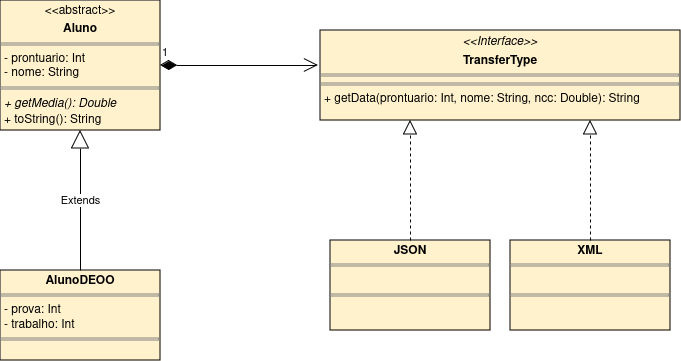

The diagram above was exported from draw.io. Its source (the exported page's mxGraphModel, read from the mxfile embedded in the PNG):
<mxGraphModel dx="1434" dy="822" grid="1" gridSize="10" guides="1" tooltips="1" connect="1" arrows="1" fold="1" page="1" pageScale="1" pageWidth="827" pageHeight="1169" math="0" shadow="0">
  <root>
    <mxCell id="0" />
    <mxCell id="1" parent="0" />
    <mxCell id="dsXZvoEvc_QhvrGsNqP7-1" value="&lt;p style=&quot;margin:0px;margin-top:4px;text-align:center;&quot;&gt;&amp;lt;&amp;lt;abstract&amp;gt;&amp;gt;&lt;b&gt;&lt;br&gt;&lt;/b&gt;&lt;/p&gt;&lt;p style=&quot;margin:0px;margin-top:4px;text-align:center;&quot;&gt;&lt;b&gt;Aluno&lt;/b&gt;&lt;/p&gt;&lt;hr size=&quot;1&quot; style=&quot;border-style:solid;&quot;&gt;&lt;p style=&quot;margin:0px;margin-left:4px;&quot;&gt;- prontuario: Int&lt;/p&gt;&lt;p style=&quot;margin:0px;margin-left:4px;&quot;&gt;- nome: String&lt;br&gt;&lt;/p&gt;&lt;hr size=&quot;1&quot; style=&quot;border-style:solid;&quot;&gt;&lt;p style=&quot;margin:0px;margin-left:4px;&quot;&gt;&lt;i&gt;+ getMedia(): Double&lt;/i&gt;&lt;/p&gt;&lt;p style=&quot;margin:0px;margin-left:4px;&quot;&gt;+ toString(): String&lt;i&gt;&lt;br&gt;&lt;/i&gt;&lt;/p&gt;" style="verticalAlign=top;align=left;overflow=fill;html=1;whiteSpace=wrap;fillColor=#fff2cc;strokeColor=#000000;rounded=0;glass=0;shadow=0;" vertex="1" parent="1">
      <mxGeometry x="80" y="90" width="160" height="130" as="geometry" />
    </mxCell>
    <mxCell id="dsXZvoEvc_QhvrGsNqP7-2" value="&lt;p style=&quot;margin:0px;margin-top:4px;text-align:center;&quot;&gt;&lt;b&gt;AlunoDEOO&lt;br&gt;&lt;/b&gt;&lt;/p&gt;&lt;hr size=&quot;1&quot; style=&quot;border-style:solid;&quot;&gt;&lt;p style=&quot;margin:0px;margin-left:4px;&quot;&gt;- prova: Int&lt;/p&gt;&lt;p style=&quot;margin:0px;margin-left:4px;&quot;&gt;- trabalho: Int&lt;br&gt;&lt;/p&gt;&lt;hr size=&quot;1&quot; style=&quot;border-style:solid;&quot;&gt;&lt;p style=&quot;margin:0px;margin-left:4px;&quot;&gt;&lt;br&gt;&lt;/p&gt;" style="verticalAlign=top;align=left;overflow=fill;html=1;whiteSpace=wrap;rounded=0;shadow=0;glass=0;strokeColor=#000000;fontFamily=Helvetica;fontSize=12;fontColor=default;fillColor=#fff2cc;" vertex="1" parent="1">
      <mxGeometry x="80" y="360" width="160" height="90" as="geometry" />
    </mxCell>
    <mxCell id="dsXZvoEvc_QhvrGsNqP7-3" value="Extends" style="endArrow=block;endSize=16;endFill=0;html=1;rounded=0;entryX=0.5;entryY=1;entryDx=0;entryDy=0;exitX=0.5;exitY=0;exitDx=0;exitDy=0;" edge="1" parent="1" source="dsXZvoEvc_QhvrGsNqP7-2" target="dsXZvoEvc_QhvrGsNqP7-1">
      <mxGeometry width="160" relative="1" as="geometry">
        <mxPoint x="330" y="430" as="sourcePoint" />
        <mxPoint x="490" y="430" as="targetPoint" />
      </mxGeometry>
    </mxCell>
    <mxCell id="dsXZvoEvc_QhvrGsNqP7-4" value="&lt;p style=&quot;margin:0px;margin-top:4px;text-align:center;&quot;&gt;&lt;i&gt;&amp;lt;&amp;lt;Interface&amp;gt;&amp;gt;&lt;/i&gt;&lt;/p&gt;&lt;p style=&quot;margin:0px;margin-top:4px;text-align:center;&quot;&gt;&lt;b&gt;TransferType&lt;/b&gt;&lt;br&gt;&lt;/p&gt;&lt;hr size=&quot;1&quot; style=&quot;border-style:solid;&quot;&gt;&lt;hr size=&quot;1&quot; style=&quot;border-style:solid;&quot;&gt;&lt;p style=&quot;margin:0px;margin-left:4px;&quot;&gt;+ getData(prontuario: Int, nome: String, ncc: Double): String&lt;br&gt;&lt;/p&gt;" style="verticalAlign=top;align=left;overflow=fill;html=1;whiteSpace=wrap;rounded=0;shadow=0;glass=0;strokeColor=#000000;fontFamily=Helvetica;fontSize=12;fontColor=default;fillColor=#fff2cc;" vertex="1" parent="1">
      <mxGeometry x="400" y="120" width="360" height="90" as="geometry" />
    </mxCell>
    <mxCell id="dsXZvoEvc_QhvrGsNqP7-5" value="&lt;p style=&quot;margin:0px;margin-top:4px;text-align:center;&quot;&gt;&lt;b&gt;JSON&lt;/b&gt;&lt;/p&gt;&lt;hr size=&quot;1&quot; style=&quot;border-style:solid;&quot;&gt;&lt;p style=&quot;margin:0px;margin-left:4px;&quot;&gt;&lt;br&gt;&lt;/p&gt;&lt;hr size=&quot;1&quot; style=&quot;border-style:solid;&quot;&gt;&lt;p style=&quot;margin:0px;margin-left:4px;&quot;&gt;&lt;br&gt;&lt;/p&gt;" style="verticalAlign=top;align=left;overflow=fill;html=1;whiteSpace=wrap;rounded=0;shadow=0;glass=0;strokeColor=#000000;fontFamily=Helvetica;fontSize=12;fontColor=default;fillColor=#fff2cc;" vertex="1" parent="1">
      <mxGeometry x="410" y="330" width="160" height="90" as="geometry" />
    </mxCell>
    <mxCell id="dsXZvoEvc_QhvrGsNqP7-6" value="&lt;p style=&quot;margin:0px;margin-top:4px;text-align:center;&quot;&gt;&lt;b&gt;XML&lt;/b&gt;&lt;br&gt;&lt;/p&gt;&lt;hr size=&quot;1&quot; style=&quot;border-style:solid;&quot;&gt;&lt;p style=&quot;margin:0px;margin-left:4px;&quot;&gt;&lt;br&gt;&lt;/p&gt;&lt;hr size=&quot;1&quot; style=&quot;border-style:solid;&quot;&gt;&lt;p style=&quot;margin:0px;margin-left:4px;&quot;&gt;&lt;br&gt;&lt;/p&gt;" style="verticalAlign=top;align=left;overflow=fill;html=1;whiteSpace=wrap;rounded=0;shadow=0;glass=0;strokeColor=#000000;fontFamily=Helvetica;fontSize=12;fontColor=default;fillColor=#fff2cc;" vertex="1" parent="1">
      <mxGeometry x="590" y="330" width="160" height="90" as="geometry" />
    </mxCell>
    <mxCell id="dsXZvoEvc_QhvrGsNqP7-7" value="" style="endArrow=block;dashed=1;endFill=0;endSize=12;html=1;rounded=0;entryX=0.25;entryY=1;entryDx=0;entryDy=0;" edge="1" parent="1" source="dsXZvoEvc_QhvrGsNqP7-5" target="dsXZvoEvc_QhvrGsNqP7-4">
      <mxGeometry width="160" relative="1" as="geometry">
        <mxPoint x="330" y="430" as="sourcePoint" />
        <mxPoint x="490" y="430" as="targetPoint" />
      </mxGeometry>
    </mxCell>
    <mxCell id="dsXZvoEvc_QhvrGsNqP7-8" value="" style="endArrow=block;dashed=1;endFill=0;endSize=12;html=1;rounded=0;entryX=0.75;entryY=1;entryDx=0;entryDy=0;" edge="1" parent="1" source="dsXZvoEvc_QhvrGsNqP7-6" target="dsXZvoEvc_QhvrGsNqP7-4">
      <mxGeometry width="160" relative="1" as="geometry">
        <mxPoint x="330" y="430" as="sourcePoint" />
        <mxPoint x="490" y="430" as="targetPoint" />
      </mxGeometry>
    </mxCell>
    <mxCell id="dsXZvoEvc_QhvrGsNqP7-10" value="1" style="endArrow=open;html=1;endSize=12;startArrow=diamondThin;startSize=14;startFill=1;edgeStyle=orthogonalEdgeStyle;align=left;verticalAlign=bottom;rounded=0;exitX=1;exitY=0.5;exitDx=0;exitDy=0;entryX=-0.006;entryY=0.389;entryDx=0;entryDy=0;entryPerimeter=0;" edge="1" parent="1" source="dsXZvoEvc_QhvrGsNqP7-1" target="dsXZvoEvc_QhvrGsNqP7-4">
      <mxGeometry x="-1" y="3" relative="1" as="geometry">
        <mxPoint x="330" y="430" as="sourcePoint" />
        <mxPoint x="490" y="430" as="targetPoint" />
      </mxGeometry>
    </mxCell>
  </root>
</mxGraphModel>